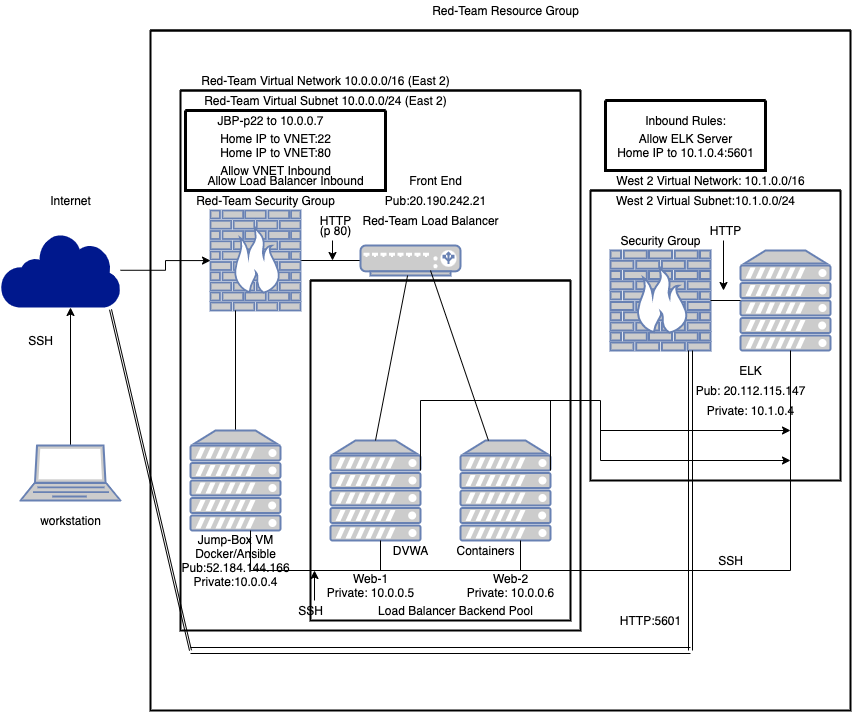

The diagram above was exported from draw.io. Its source (the exported page's mxGraphModel, read from the mxfile embedded in the PNG):
<mxGraphModel dx="1297" dy="835" grid="1" gridSize="10" guides="1" tooltips="1" connect="1" arrows="1" fold="1" page="1" pageScale="1" pageWidth="850" pageHeight="1100" math="0" shadow="0">
  <root>
    <mxCell id="xrB127wfsgbYtznciJkO-0" />
    <mxCell id="xrB127wfsgbYtznciJkO-1" parent="xrB127wfsgbYtznciJkO-0" />
    <mxCell id="xrB127wfsgbYtznciJkO-2" value="" style="fontColor=#0066CC;verticalAlign=top;verticalLabelPosition=bottom;labelPosition=center;align=center;html=1;outlineConnect=0;fillColor=#CCCCCC;strokeColor=#6881B3;gradientColor=none;gradientDirection=north;strokeWidth=2;shape=mxgraph.networks.firewall;" parent="xrB127wfsgbYtznciJkO-1" vertex="1">
      <mxGeometry x="950" y="570" width="100" height="100" as="geometry" />
    </mxCell>
    <mxCell id="xrB127wfsgbYtznciJkO-4" style="edgeStyle=orthogonalEdgeStyle;rounded=0;orthogonalLoop=1;jettySize=auto;html=1;entryX=0.77;entryY=0.5;entryDx=0;entryDy=0;entryPerimeter=0;" parent="xrB127wfsgbYtznciJkO-1" source="xrB127wfsgbYtznciJkO-5" target="xrB127wfsgbYtznciJkO-6" edge="1">
      <mxGeometry relative="1" as="geometry" />
    </mxCell>
    <mxCell id="xrB127wfsgbYtznciJkO-5" value="" style="fontColor=#0066CC;verticalAlign=top;verticalLabelPosition=bottom;labelPosition=center;align=center;html=1;outlineConnect=0;fillColor=#CCCCCC;strokeColor=#6881B3;gradientColor=none;gradientDirection=north;strokeWidth=2;shape=mxgraph.networks.firewall;" parent="xrB127wfsgbYtznciJkO-1" vertex="1">
      <mxGeometry x="550" y="530" width="90" height="100" as="geometry" />
    </mxCell>
    <mxCell id="xrB127wfsgbYtznciJkO-6" value="" style="fontColor=#0066CC;verticalAlign=top;verticalLabelPosition=bottom;labelPosition=center;align=center;html=1;outlineConnect=0;fillColor=#CCCCCC;strokeColor=#6881B3;gradientColor=none;gradientDirection=north;strokeWidth=2;shape=mxgraph.networks.load_balancer;" parent="xrB127wfsgbYtznciJkO-1" vertex="1">
      <mxGeometry x="700" y="565" width="100" height="30" as="geometry" />
    </mxCell>
    <mxCell id="xrB127wfsgbYtznciJkO-11" value="" style="endArrow=none;html=1;rounded=0;exitX=0.5;exitY=0.092;exitDx=0;exitDy=0;exitPerimeter=0;" parent="xrB127wfsgbYtznciJkO-1" edge="1">
      <mxGeometry width="50" height="50" relative="1" as="geometry">
        <mxPoint x="575" y="751.04" as="sourcePoint" />
        <mxPoint x="575" y="630" as="targetPoint" />
        <Array as="points" />
      </mxGeometry>
    </mxCell>
    <mxCell id="xrB127wfsgbYtznciJkO-12" value="" style="fontColor=#0066CC;verticalAlign=top;verticalLabelPosition=bottom;labelPosition=center;align=center;html=1;outlineConnect=0;fillColor=#CCCCCC;strokeColor=#6881B3;gradientColor=none;gradientDirection=north;strokeWidth=2;shape=mxgraph.networks.server;" parent="xrB127wfsgbYtznciJkO-1" vertex="1">
      <mxGeometry x="530" y="750" width="90" height="100" as="geometry" />
    </mxCell>
    <mxCell id="xrB127wfsgbYtznciJkO-13" value="" style="fontColor=#0066CC;verticalAlign=top;verticalLabelPosition=bottom;labelPosition=center;align=center;html=1;outlineConnect=0;fillColor=#CCCCCC;strokeColor=#6881B3;gradientColor=none;gradientDirection=north;strokeWidth=2;shape=mxgraph.networks.server;" parent="xrB127wfsgbYtznciJkO-1" vertex="1">
      <mxGeometry x="670" y="760" width="90" height="100" as="geometry" />
    </mxCell>
    <mxCell id="xrB127wfsgbYtznciJkO-14" value="" style="fontColor=#0066CC;verticalAlign=top;verticalLabelPosition=bottom;labelPosition=center;align=center;html=1;outlineConnect=0;fillColor=#CCCCCC;strokeColor=#6881B3;gradientColor=none;gradientDirection=north;strokeWidth=2;shape=mxgraph.networks.server;" parent="xrB127wfsgbYtznciJkO-1" vertex="1">
      <mxGeometry x="800" y="760" width="90" height="100" as="geometry" />
    </mxCell>
    <mxCell id="xrB127wfsgbYtznciJkO-15" value="" style="fontColor=#0066CC;verticalAlign=top;verticalLabelPosition=bottom;labelPosition=center;align=center;html=1;outlineConnect=0;fillColor=#CCCCCC;strokeColor=#6881B3;gradientColor=none;gradientDirection=north;strokeWidth=2;shape=mxgraph.networks.server;" parent="xrB127wfsgbYtznciJkO-1" vertex="1">
      <mxGeometry x="1080" y="570" width="90" height="100" as="geometry" />
    </mxCell>
    <mxCell id="xrB127wfsgbYtznciJkO-16" value="" style="endArrow=none;html=1;rounded=0;exitX=0.5;exitY=0;exitDx=0;exitDy=0;exitPerimeter=0;" parent="xrB127wfsgbYtznciJkO-1" source="xrB127wfsgbYtznciJkO-13" target="xrB127wfsgbYtznciJkO-6" edge="1">
      <mxGeometry width="50" height="50" relative="1" as="geometry">
        <mxPoint x="740" y="660" as="sourcePoint" />
        <mxPoint x="790" y="610" as="targetPoint" />
      </mxGeometry>
    </mxCell>
    <mxCell id="xrB127wfsgbYtznciJkO-17" value="" style="endArrow=none;html=1;rounded=0;" parent="xrB127wfsgbYtznciJkO-1" source="xrB127wfsgbYtznciJkO-14" edge="1">
      <mxGeometry width="50" height="50" relative="1" as="geometry">
        <mxPoint x="740" y="660" as="sourcePoint" />
        <mxPoint x="770" y="590" as="targetPoint" />
      </mxGeometry>
    </mxCell>
    <mxCell id="xrB127wfsgbYtznciJkO-18" value="" style="endArrow=none;html=1;rounded=0;" parent="xrB127wfsgbYtznciJkO-1" edge="1">
      <mxGeometry width="50" height="50" relative="1" as="geometry">
        <mxPoint x="590" y="890" as="sourcePoint" />
        <mxPoint x="590" y="850" as="targetPoint" />
      </mxGeometry>
    </mxCell>
    <mxCell id="xrB127wfsgbYtznciJkO-19" value="" style="endArrow=none;html=1;rounded=0;" parent="xrB127wfsgbYtznciJkO-1" edge="1">
      <mxGeometry width="50" height="50" relative="1" as="geometry">
        <mxPoint x="720" y="890" as="sourcePoint" />
        <mxPoint x="720" y="860" as="targetPoint" />
      </mxGeometry>
    </mxCell>
    <mxCell id="xrB127wfsgbYtznciJkO-20" value="" style="endArrow=none;html=1;rounded=0;" parent="xrB127wfsgbYtznciJkO-1" edge="1">
      <mxGeometry width="50" height="50" relative="1" as="geometry">
        <mxPoint x="860" y="890" as="sourcePoint" />
        <mxPoint x="860" y="860" as="targetPoint" />
      </mxGeometry>
    </mxCell>
    <mxCell id="xrB127wfsgbYtznciJkO-21" value="" style="endArrow=none;html=1;rounded=0;strokeColor=#000000;" parent="xrB127wfsgbYtznciJkO-1" edge="1">
      <mxGeometry width="50" height="50" relative="1" as="geometry">
        <mxPoint x="590" y="890" as="sourcePoint" />
        <mxPoint x="1130" y="890" as="targetPoint" />
      </mxGeometry>
    </mxCell>
    <mxCell id="xrB127wfsgbYtznciJkO-22" value="" style="endArrow=none;html=1;rounded=0;" parent="xrB127wfsgbYtznciJkO-1" edge="1">
      <mxGeometry width="50" height="50" relative="1" as="geometry">
        <mxPoint x="1130" y="890" as="sourcePoint" />
        <mxPoint x="1130" y="670" as="targetPoint" />
      </mxGeometry>
    </mxCell>
    <mxCell id="xrB127wfsgbYtznciJkO-23" value="" style="endArrow=none;html=1;rounded=0;" parent="xrB127wfsgbYtznciJkO-1" edge="1">
      <mxGeometry width="50" height="50" relative="1" as="geometry">
        <mxPoint x="760" y="790" as="sourcePoint" />
        <mxPoint x="760" y="720" as="targetPoint" />
      </mxGeometry>
    </mxCell>
    <mxCell id="xrB127wfsgbYtznciJkO-24" value="" style="endArrow=none;html=1;rounded=0;" parent="xrB127wfsgbYtznciJkO-1" edge="1">
      <mxGeometry width="50" height="50" relative="1" as="geometry">
        <mxPoint x="890" y="790" as="sourcePoint" />
        <mxPoint x="890" y="720" as="targetPoint" />
      </mxGeometry>
    </mxCell>
    <mxCell id="xrB127wfsgbYtznciJkO-25" value="" style="endArrow=none;html=1;rounded=0;" parent="xrB127wfsgbYtznciJkO-1" edge="1">
      <mxGeometry width="50" height="50" relative="1" as="geometry">
        <mxPoint x="760" y="720" as="sourcePoint" />
        <mxPoint x="940" y="720" as="targetPoint" />
      </mxGeometry>
    </mxCell>
    <mxCell id="xrB127wfsgbYtznciJkO-26" value="" style="endArrow=none;html=1;rounded=0;" parent="xrB127wfsgbYtznciJkO-1" edge="1">
      <mxGeometry width="50" height="50" relative="1" as="geometry">
        <mxPoint x="940" y="780" as="sourcePoint" />
        <mxPoint x="940" y="720" as="targetPoint" />
      </mxGeometry>
    </mxCell>
    <mxCell id="xrB127wfsgbYtznciJkO-27" value="" style="endArrow=classic;html=1;rounded=0;" parent="xrB127wfsgbYtznciJkO-1" edge="1">
      <mxGeometry width="50" height="50" relative="1" as="geometry">
        <mxPoint x="940" y="750" as="sourcePoint" />
        <mxPoint x="1130" y="750" as="targetPoint" />
      </mxGeometry>
    </mxCell>
    <mxCell id="xrB127wfsgbYtznciJkO-28" value="" style="endArrow=classic;html=1;rounded=0;" parent="xrB127wfsgbYtznciJkO-1" edge="1">
      <mxGeometry width="50" height="50" relative="1" as="geometry">
        <mxPoint x="940" y="780" as="sourcePoint" />
        <mxPoint x="1130" y="780" as="targetPoint" />
      </mxGeometry>
    </mxCell>
    <mxCell id="xrB127wfsgbYtznciJkO-29" value="" style="shape=link;html=1;rounded=0;width=2;" parent="xrB127wfsgbYtznciJkO-1" edge="1">
      <mxGeometry width="100" relative="1" as="geometry">
        <mxPoint x="450" y="629" as="sourcePoint" />
        <mxPoint x="530" y="970" as="targetPoint" />
      </mxGeometry>
    </mxCell>
    <mxCell id="xrB127wfsgbYtznciJkO-30" value="" style="shape=link;html=1;rounded=0;width=-6;strokeColor=#000000;" parent="xrB127wfsgbYtznciJkO-1" edge="1">
      <mxGeometry width="100" relative="1" as="geometry">
        <mxPoint x="530" y="970" as="sourcePoint" />
        <mxPoint x="1030" y="970" as="targetPoint" />
      </mxGeometry>
    </mxCell>
    <mxCell id="xrB127wfsgbYtznciJkO-31" value="" style="shape=link;html=1;rounded=0;entryX=0.8;entryY=1;entryDx=0;entryDy=0;entryPerimeter=0;width=-4;" parent="xrB127wfsgbYtznciJkO-1" target="xrB127wfsgbYtznciJkO-2" edge="1">
      <mxGeometry width="100" relative="1" as="geometry">
        <mxPoint x="1030" y="970" as="sourcePoint" />
        <mxPoint x="1130" y="970" as="targetPoint" />
      </mxGeometry>
    </mxCell>
    <mxCell id="xrB127wfsgbYtznciJkO-32" value="" style="swimlane;startSize=0;fillColor=#dae8fc;strokeColor=#000000;strokeWidth=2;" parent="xrB127wfsgbYtznciJkO-1" vertex="1">
      <mxGeometry x="520" y="410" width="400" height="540" as="geometry" />
    </mxCell>
    <mxCell id="xrB127wfsgbYtznciJkO-33" value="" style="swimlane;startSize=0;fillColor=#d5e8d4;strokeColor=#000000;strokeWidth=2;" parent="xrB127wfsgbYtznciJkO-32" vertex="1">
      <mxGeometry x="130" y="190" width="260" height="340" as="geometry" />
    </mxCell>
    <mxCell id="xrB127wfsgbYtznciJkO-34" value="" style="swimlane;startSize=0;fillColor=#f8cecc;strokeColor=#000000;strokeWidth=2;" parent="xrB127wfsgbYtznciJkO-1" vertex="1">
      <mxGeometry x="930" y="510" width="250" height="290" as="geometry" />
    </mxCell>
    <mxCell id="xrB127wfsgbYtznciJkO-35" value="" style="swimlane;startSize=0;fillColor=#a20025;fontColor=#ffffff;strokeColor=#000000;strokeWidth=2;" parent="xrB127wfsgbYtznciJkO-1" vertex="1">
      <mxGeometry x="490" y="350" width="700" height="680" as="geometry" />
    </mxCell>
    <mxCell id="xrB127wfsgbYtznciJkO-36" value="Red-Team Virtual Network 10.0.0.0/16 (East 2)" style="text;html=1;align=center;verticalAlign=middle;resizable=0;points=[];autosize=1;strokeColor=none;fillColor=none;" parent="xrB127wfsgbYtznciJkO-35" vertex="1">
      <mxGeometry x="45" y="40" width="260" height="20" as="geometry" />
    </mxCell>
    <mxCell id="xrB127wfsgbYtznciJkO-37" value="Red-Team Virtual Subnet 10.0.0.0/24 (East 2)" style="text;html=1;align=center;verticalAlign=middle;resizable=0;points=[];autosize=1;strokeColor=none;fillColor=none;" parent="xrB127wfsgbYtznciJkO-35" vertex="1">
      <mxGeometry x="45" y="60" width="260" height="20" as="geometry" />
    </mxCell>
    <mxCell id="xrB127wfsgbYtznciJkO-38" value="Red-Team Load Balancer" style="text;html=1;align=center;verticalAlign=middle;resizable=0;points=[];autosize=1;strokeColor=none;fillColor=none;" parent="xrB127wfsgbYtznciJkO-35" vertex="1">
      <mxGeometry x="205" y="180" width="150" height="20" as="geometry" />
    </mxCell>
    <mxCell id="xrB127wfsgbYtznciJkO-39" value="Red-Team Security Group" style="text;html=1;align=center;verticalAlign=middle;resizable=0;points=[];autosize=1;strokeColor=none;fillColor=none;" parent="xrB127wfsgbYtznciJkO-35" vertex="1">
      <mxGeometry x="40" y="160" width="150" height="20" as="geometry" />
    </mxCell>
    <mxCell id="xrB127wfsgbYtznciJkO-40" value="Jump-Box VM&lt;br&gt;Docker/Ansible&lt;br&gt;Pub:52.184.144.166&lt;br&gt;Private:10.0.0.4" style="text;html=1;align=center;verticalAlign=middle;resizable=0;points=[];autosize=1;strokeColor=none;fillColor=none;" parent="xrB127wfsgbYtznciJkO-35" vertex="1">
      <mxGeometry x="25" y="500" width="120" height="60" as="geometry" />
    </mxCell>
    <mxCell id="xrB127wfsgbYtznciJkO-41" value="Web-2&lt;br&gt;Private: 10.0.0.6" style="text;html=1;align=center;verticalAlign=middle;resizable=0;points=[];autosize=1;strokeColor=none;fillColor=none;" parent="xrB127wfsgbYtznciJkO-35" vertex="1">
      <mxGeometry x="310" y="540" width="100" height="30" as="geometry" />
    </mxCell>
    <mxCell id="xrB127wfsgbYtznciJkO-42" value="Web-1&lt;br&gt;Private: 10.0.0.5" style="text;html=1;align=center;verticalAlign=middle;resizable=0;points=[];autosize=1;strokeColor=none;fillColor=none;" parent="xrB127wfsgbYtznciJkO-35" vertex="1">
      <mxGeometry x="170" y="540" width="100" height="30" as="geometry" />
    </mxCell>
    <mxCell id="xrB127wfsgbYtznciJkO-43" value="West 2 Virtual Network: 10.1.0.0/16" style="text;html=1;align=center;verticalAlign=middle;resizable=0;points=[];autosize=1;strokeColor=none;fillColor=none;" parent="xrB127wfsgbYtznciJkO-35" vertex="1">
      <mxGeometry x="460" y="140" width="200" height="20" as="geometry" />
    </mxCell>
    <mxCell id="xrB127wfsgbYtznciJkO-44" value="West 2 Virtual Subnet:10.1.0.0/24" style="text;html=1;align=center;verticalAlign=middle;resizable=0;points=[];autosize=1;strokeColor=none;fillColor=none;" parent="xrB127wfsgbYtznciJkO-35" vertex="1">
      <mxGeometry x="460" y="160" width="190" height="20" as="geometry" />
    </mxCell>
    <mxCell id="xrB127wfsgbYtznciJkO-45" value="DVWA" style="text;html=1;align=center;verticalAlign=middle;resizable=0;points=[];autosize=1;strokeColor=none;fillColor=none;" parent="xrB127wfsgbYtznciJkO-35" vertex="1">
      <mxGeometry x="235" y="510" width="50" height="20" as="geometry" />
    </mxCell>
    <mxCell id="xrB127wfsgbYtznciJkO-46" value="Load Balancer Backend Pool" style="text;html=1;align=center;verticalAlign=middle;resizable=0;points=[];autosize=1;strokeColor=none;fillColor=none;" parent="xrB127wfsgbYtznciJkO-35" vertex="1">
      <mxGeometry x="220" y="570" width="170" height="20" as="geometry" />
    </mxCell>
    <mxCell id="xrB127wfsgbYtznciJkO-47" value="Security Group" style="text;html=1;align=center;verticalAlign=middle;resizable=0;points=[];autosize=1;strokeColor=none;fillColor=none;" parent="xrB127wfsgbYtznciJkO-35" vertex="1">
      <mxGeometry x="460" y="200" width="100" height="20" as="geometry" />
    </mxCell>
    <mxCell id="xrB127wfsgbYtznciJkO-48" value="HTTP" style="text;html=1;align=center;verticalAlign=middle;resizable=0;points=[];autosize=1;strokeColor=none;fillColor=none;" parent="xrB127wfsgbYtznciJkO-35" vertex="1">
      <mxGeometry x="550" y="190" width="50" height="20" as="geometry" />
    </mxCell>
    <mxCell id="xrB127wfsgbYtznciJkO-49" value="HTTP" style="text;html=1;align=center;verticalAlign=middle;resizable=0;points=[];autosize=1;strokeColor=none;fillColor=none;" parent="xrB127wfsgbYtznciJkO-35" vertex="1">
      <mxGeometry x="160" y="180" width="50" height="20" as="geometry" />
    </mxCell>
    <mxCell id="xrB127wfsgbYtznciJkO-50" value="(p 80)" style="text;html=1;align=center;verticalAlign=middle;resizable=0;points=[];autosize=1;strokeColor=none;fillColor=none;" parent="xrB127wfsgbYtznciJkO-35" vertex="1">
      <mxGeometry x="160" y="190" width="50" height="20" as="geometry" />
    </mxCell>
    <mxCell id="xrB127wfsgbYtznciJkO-51" value="Pub:20.190.242.21" style="text;html=1;align=center;verticalAlign=middle;resizable=0;points=[];autosize=1;strokeColor=none;fillColor=none;" parent="xrB127wfsgbYtznciJkO-35" vertex="1">
      <mxGeometry x="225" y="160" width="120" height="20" as="geometry" />
    </mxCell>
    <mxCell id="xrB127wfsgbYtznciJkO-52" value="SSH" style="text;html=1;align=center;verticalAlign=middle;resizable=0;points=[];autosize=1;strokeColor=none;fillColor=none;" parent="xrB127wfsgbYtznciJkO-35" vertex="1">
      <mxGeometry x="140" y="570" width="40" height="20" as="geometry" />
    </mxCell>
    <mxCell id="xrB127wfsgbYtznciJkO-53" value="Containers" style="text;html=1;align=center;verticalAlign=middle;resizable=0;points=[];autosize=1;strokeColor=none;fillColor=none;" parent="xrB127wfsgbYtznciJkO-35" vertex="1">
      <mxGeometry x="300" y="510" width="70" height="20" as="geometry" />
    </mxCell>
    <mxCell id="xrB127wfsgbYtznciJkO-54" value="Front End" style="text;html=1;align=center;verticalAlign=middle;resizable=0;points=[];autosize=1;strokeColor=none;fillColor=none;" parent="xrB127wfsgbYtznciJkO-35" vertex="1">
      <mxGeometry x="250" y="140" width="70" height="20" as="geometry" />
    </mxCell>
    <mxCell id="xrB127wfsgbYtznciJkO-55" value="Allow VNET Inbound" style="text;html=1;align=center;verticalAlign=middle;resizable=0;points=[];autosize=1;strokeColor=none;fillColor=none;" parent="xrB127wfsgbYtznciJkO-35" vertex="1">
      <mxGeometry x="60" y="130" width="130" height="20" as="geometry" />
    </mxCell>
    <mxCell id="xrB127wfsgbYtznciJkO-56" value="Allow Load Balancer Inbound" style="text;html=1;align=center;verticalAlign=middle;resizable=0;points=[];autosize=1;strokeColor=none;fillColor=none;" parent="xrB127wfsgbYtznciJkO-35" vertex="1">
      <mxGeometry x="50" y="140" width="170" height="20" as="geometry" />
    </mxCell>
    <mxCell id="xrB127wfsgbYtznciJkO-57" value="Home IP to VNET:22&lt;br&gt;Home IP to VNET:80" style="text;html=1;align=center;verticalAlign=middle;resizable=0;points=[];autosize=1;strokeColor=none;fillColor=none;" parent="xrB127wfsgbYtznciJkO-35" vertex="1">
      <mxGeometry x="60" y="100" width="130" height="30" as="geometry" />
    </mxCell>
    <mxCell id="xrB127wfsgbYtznciJkO-58" value="JBP-p22 to 10.0.0.7" style="text;html=1;align=center;verticalAlign=middle;resizable=0;points=[];autosize=1;strokeColor=none;fillColor=none;" parent="xrB127wfsgbYtznciJkO-35" vertex="1">
      <mxGeometry x="60" y="80" width="120" height="20" as="geometry" />
    </mxCell>
    <mxCell id="xrB127wfsgbYtznciJkO-59" value="" style="swimlane;startSize=0;fillColor=#e3c800;fontColor=#000000;strokeColor=#000000;strokeWidth=3;" parent="xrB127wfsgbYtznciJkO-35" vertex="1">
      <mxGeometry x="35" y="80" width="200" height="80" as="geometry" />
    </mxCell>
    <mxCell id="xrB127wfsgbYtznciJkO-60" value="Allow ELK Server&lt;br&gt;Home IP to 10.1.0.4:5601" style="text;html=1;align=center;verticalAlign=middle;resizable=0;points=[];autosize=1;strokeColor=none;fillColor=none;" parent="xrB127wfsgbYtznciJkO-35" vertex="1">
      <mxGeometry x="460" y="100" width="150" height="30" as="geometry" />
    </mxCell>
    <mxCell id="xrB127wfsgbYtznciJkO-61" value="Inbound Rules:" style="text;html=1;align=center;verticalAlign=middle;resizable=0;points=[];autosize=1;strokeColor=none;fillColor=none;" parent="xrB127wfsgbYtznciJkO-35" vertex="1">
      <mxGeometry x="485" y="80" width="100" height="20" as="geometry" />
    </mxCell>
    <mxCell id="xrB127wfsgbYtznciJkO-75" value="HTTP:5601" style="text;html=1;align=center;verticalAlign=middle;resizable=0;points=[];autosize=1;strokeColor=none;fillColor=none;" parent="xrB127wfsgbYtznciJkO-35" vertex="1">
      <mxGeometry x="460" y="580" width="80" height="20" as="geometry" />
    </mxCell>
    <mxCell id="xrB127wfsgbYtznciJkO-76" value="" style="swimlane;startSize=0;strokeWidth=3;fillColor=#E3C800;fontColor=#000000;strokeColor=#000000;shadow=0;" parent="xrB127wfsgbYtznciJkO-35" vertex="1">
      <mxGeometry x="455" y="70" width="160" height="70" as="geometry">
        <mxRectangle x="940" y="420" width="50" height="40" as="alternateBounds" />
      </mxGeometry>
    </mxCell>
    <mxCell id="xrB127wfsgbYtznciJkO-62" value="Red-Team Resource Group" style="text;html=1;align=center;verticalAlign=middle;resizable=0;points=[];autosize=1;strokeColor=none;fillColor=none;" parent="xrB127wfsgbYtznciJkO-1" vertex="1">
      <mxGeometry x="765" y="320" width="160" height="20" as="geometry" />
    </mxCell>
    <mxCell id="xrB127wfsgbYtznciJkO-63" value="Internet" style="text;html=1;align=center;verticalAlign=middle;resizable=0;points=[];autosize=1;strokeColor=none;fillColor=none;" parent="xrB127wfsgbYtznciJkO-1" vertex="1">
      <mxGeometry x="380" y="510" width="60" height="20" as="geometry" />
    </mxCell>
    <mxCell id="xrB127wfsgbYtznciJkO-64" value="workstation" style="text;html=1;align=center;verticalAlign=middle;resizable=0;points=[];autosize=1;strokeColor=none;fillColor=none;" parent="xrB127wfsgbYtznciJkO-1" vertex="1">
      <mxGeometry x="370" y="830" width="80" height="20" as="geometry" />
    </mxCell>
    <mxCell id="xrB127wfsgbYtznciJkO-65" value="ELK" style="text;html=1;align=center;verticalAlign=middle;resizable=0;points=[];autosize=1;strokeColor=none;fillColor=none;" parent="xrB127wfsgbYtznciJkO-1" vertex="1">
      <mxGeometry x="1070" y="680" width="40" height="20" as="geometry" />
    </mxCell>
    <mxCell id="xrB127wfsgbYtznciJkO-66" value="Pub: 20.112.115.147" style="text;html=1;align=center;verticalAlign=middle;resizable=0;points=[];autosize=1;strokeColor=none;fillColor=none;" parent="xrB127wfsgbYtznciJkO-1" vertex="1">
      <mxGeometry x="1025" y="700" width="130" height="20" as="geometry" />
    </mxCell>
    <mxCell id="xrB127wfsgbYtznciJkO-67" value="Private: 10.1.0.4" style="text;html=1;align=center;verticalAlign=middle;resizable=0;points=[];autosize=1;strokeColor=none;fillColor=none;" parent="xrB127wfsgbYtznciJkO-1" vertex="1">
      <mxGeometry x="1040" y="720" width="100" height="20" as="geometry" />
    </mxCell>
    <mxCell id="xrB127wfsgbYtznciJkO-68" value="" style="endArrow=none;html=1;rounded=0;" parent="xrB127wfsgbYtznciJkO-1" source="xrB127wfsgbYtznciJkO-2" target="xrB127wfsgbYtznciJkO-15" edge="1">
      <mxGeometry width="50" height="50" relative="1" as="geometry">
        <mxPoint x="1040" y="640" as="sourcePoint" />
        <mxPoint x="1090" y="590" as="targetPoint" />
      </mxGeometry>
    </mxCell>
    <mxCell id="xrB127wfsgbYtznciJkO-69" value="" style="endArrow=classic;html=1;rounded=0;exitX=0.46;exitY=1;exitDx=0;exitDy=0;exitPerimeter=0;" parent="xrB127wfsgbYtznciJkO-1" source="xrB127wfsgbYtznciJkO-48" edge="1">
      <mxGeometry width="50" height="50" relative="1" as="geometry">
        <mxPoint x="740" y="620" as="sourcePoint" />
        <mxPoint x="1063" y="610" as="targetPoint" />
      </mxGeometry>
    </mxCell>
    <mxCell id="xrB127wfsgbYtznciJkO-70" value="" style="endArrow=classic;html=1;rounded=0;exitX=0.44;exitY=1;exitDx=0;exitDy=0;exitPerimeter=0;" parent="xrB127wfsgbYtznciJkO-1" source="xrB127wfsgbYtznciJkO-50" edge="1">
      <mxGeometry width="50" height="50" relative="1" as="geometry">
        <mxPoint x="740" y="620" as="sourcePoint" />
        <mxPoint x="672" y="580" as="targetPoint" />
      </mxGeometry>
    </mxCell>
    <mxCell id="xrB127wfsgbYtznciJkO-71" value="SSH" style="text;html=1;align=center;verticalAlign=middle;resizable=0;points=[];autosize=1;strokeColor=none;fillColor=none;" parent="xrB127wfsgbYtznciJkO-1" vertex="1">
      <mxGeometry x="360" y="650" width="40" height="20" as="geometry" />
    </mxCell>
    <mxCell id="xrB127wfsgbYtznciJkO-72" value="HTTP" style="text;html=1;align=center;verticalAlign=middle;resizable=0;points=[];autosize=1;strokeColor=none;fillColor=none;" parent="xrB127wfsgbYtznciJkO-1" vertex="1">
      <mxGeometry x="385" y="607" width="50" height="20" as="geometry" />
    </mxCell>
    <mxCell id="xrB127wfsgbYtznciJkO-73" value="" style="endArrow=classic;html=1;rounded=0;" parent="xrB127wfsgbYtznciJkO-1" edge="1">
      <mxGeometry width="50" height="50" relative="1" as="geometry">
        <mxPoint x="654" y="920" as="sourcePoint" />
        <mxPoint x="654" y="890" as="targetPoint" />
      </mxGeometry>
    </mxCell>
    <mxCell id="xrB127wfsgbYtznciJkO-74" value="SSH" style="text;html=1;align=center;verticalAlign=middle;resizable=0;points=[];autosize=1;strokeColor=none;fillColor=none;" parent="xrB127wfsgbYtznciJkO-1" vertex="1">
      <mxGeometry x="1050" y="870" width="40" height="20" as="geometry" />
    </mxCell>
    <mxCell id="rm4OPypbpWPwL9WJMtww-0" value="" style="edgeStyle=orthogonalEdgeStyle;rounded=0;orthogonalLoop=1;jettySize=auto;html=1;strokeColor=#000000;" parent="xrB127wfsgbYtznciJkO-1" source="KAbaQmbkF8SvfC94iRfu-0" target="xrB127wfsgbYtznciJkO-5" edge="1">
      <mxGeometry relative="1" as="geometry" />
    </mxCell>
    <mxCell id="KAbaQmbkF8SvfC94iRfu-0" value="" style="sketch=0;aspect=fixed;pointerEvents=1;shadow=0;dashed=0;html=1;strokeColor=none;labelPosition=center;verticalLabelPosition=bottom;verticalAlign=top;align=center;fillColor=#00188D;shape=mxgraph.mscae.enterprise.internet" parent="xrB127wfsgbYtznciJkO-1" vertex="1">
      <mxGeometry x="340" y="552.6" width="120" height="74.4" as="geometry" />
    </mxCell>
    <mxCell id="6QQDGZrDrEp0FGx1sDwc-1" value="" style="edgeStyle=orthogonalEdgeStyle;rounded=0;orthogonalLoop=1;jettySize=auto;html=1;strokeColor=#000000;" parent="xrB127wfsgbYtznciJkO-1" source="6QQDGZrDrEp0FGx1sDwc-0" target="xrB127wfsgbYtznciJkO-72" edge="1">
      <mxGeometry relative="1" as="geometry" />
    </mxCell>
    <mxCell id="6QQDGZrDrEp0FGx1sDwc-0" value="" style="fontColor=#0066CC;verticalAlign=top;verticalLabelPosition=bottom;labelPosition=center;align=center;html=1;outlineConnect=0;fillColor=#CCCCCC;strokeColor=#6881B3;gradientColor=none;gradientDirection=north;strokeWidth=2;shape=mxgraph.networks.laptop;" parent="xrB127wfsgbYtznciJkO-1" vertex="1">
      <mxGeometry x="360" y="765" width="100" height="55" as="geometry" />
    </mxCell>
  </root>
</mxGraphModel>